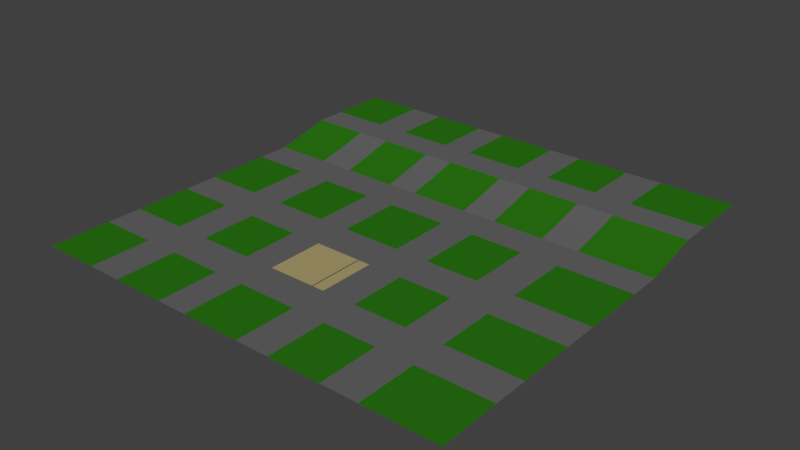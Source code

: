 # Source: Map.blend  (saved by Blender 2.78.0; exported with 4.5.12 LTS)
import bpy
from mathutils import Matrix  # noqa: F401  (used for matrix-valued properties, if any)

bpy.ops.wm.read_factory_settings(use_empty=True)
scene = bpy.context.scene
scene.name = 'Scene'

# ---- collections
col_collection_1 = bpy.data.collections.new('Collection 1'); scene.collection.children.link(col_collection_1)

# ---- materials (node trees are filled in below, after node groups)
mat_road = bpy.data.materials.new('Road')
mat_road.alpha_threshold = 0.0
mat_road.use_transparent_shadow = False
mat_road.diffuse_color = (0.1282, 0.1282, 0.1282, 1.0)
mat_road.roughness = 0.5
mat_grass = bpy.data.materials.new('Grass')
mat_grass.alpha_threshold = 0.0
mat_grass.use_transparent_shadow = False
mat_grass.diffuse_color = (0.02263, 0.1734, 0.006047, 1.0)
mat_grass.roughness = 0.5
mat_grass.specular_intensity = 0.0
mat_yard = bpy.data.materials.new('Yard')
mat_yard.alpha_threshold = 0.0
mat_yard.use_transparent_shadow = False
mat_yard.diffuse_color = (0.4109, 0.3432, 0.1614, 1.0)
mat_yard.roughness = 0.5
mat_yard.specular_intensity = 0.0
mat_line = bpy.data.materials.new('Line')
mat_line.alpha_threshold = 0.0
mat_line.use_transparent_shadow = False
mat_line.diffuse_color = (0.0, 0.0, 0.0, 1.0)
mat_line.roughness = 0.5

# ---- material node trees

# ---- world
world_world = bpy.data.worlds.new('World'); scene.world = world_world
world_world.color = (0.05088, 0.05088, 0.05088)
world_world.use_sun_shadow = False
world_world.sun_shadow_jitter_overblur = 0.0
world_world.cycles.sampling_method = 'MANUAL'

# ---- meshes
me_plane = bpy.data.meshes.new('Plane')
me_plane.from_pydata([(-1.0, -1.0, 0.0), (1.0, -1.0, 0.0), (-1.0, 1.0, 0.06045), (1.0, 1.0, 0.06045), (-0.7382, -1.0, 0.0), (-0.7382, 1.0, 0.06045), (-0.5774, -1.0, 0.0), (-0.5774, 1.0, 0.06045), (-0.3299, -1.0, 0.0), (-0.3299, 1.0, 0.06045), (-0.1877, -1.0, 0.0), (-0.1877, 1.0, 0.06045), (0.0876, -1.0, 0.0), (0.0876, 1.0, 0.06045), (0.2437, -1.0, 0.0), (0.2437, 1.0, 0.06045), (0.4881, -1.0, 0.0), (0.4881, 1.0, 0.06045), (0.6587, -1.0, 0.0), (0.6587, 1.0, 0.06045), (-1.0, 0.7289, 0.06045), (1.0, 0.7289, 0.06045), (-0.7382, 0.7289, 0.06045), (-0.5774, 0.7289, 0.06045), (-0.3299, 0.7289, 0.06045), (-0.1877, 0.7289, 0.06045), (0.0876, 0.7289, 0.06045), (0.2437, 0.7289, 0.06045), (0.4881, 0.7289, 0.06045), (0.6587, 0.7289, 0.06045), (-1.0, 0.5873, 0.06045), (1.0, 0.5873, 0.06045), (-0.7382, 0.5873, 0.06045), (-0.5774, 0.5873, 0.06045), (-0.3299, 0.5873, 0.06045), (-0.1877, 0.5873, 0.06045), (0.0876, 0.5873, 0.06045), (0.2437, 0.5873, 0.06045), (0.4881, 0.5873, 0.06045), (0.6587, 0.5873, 0.06045), (-1.0, 0.3235, 0.0), (1.0, 0.3235, 0.0), (-0.7382, 0.3235, 0.0), (-0.5774, 0.3235, 0.0), (-0.3299, 0.3235, 0.0), (-0.1877, 0.3235, 0.0), (0.0876, 0.3235, 0.0), (0.2437, 0.3235, 0.0), (0.4881, 0.3235, 0.0), (0.6587, 0.3235, 0.0), (-1.0, 0.1709, 0.0), (1.0, 0.1709, 0.0), (-0.7382, 0.1709, 0.0), (-0.5774, 0.1709, 0.0), (-0.3299, 0.1709, 0.0), (-0.1877, 0.1709, 0.0), (0.0876, 0.1709, 0.0), (0.2437, 0.1709, 0.0), (0.4881, 0.1709, 0.0), (0.6587, 0.1709, 0.0), (-1.0, -0.1272, 0.0), (1.0, -0.1272, 0.0), (-0.7382, -0.1272, 0.0), (-0.5774, -0.1272, 0.0), (-0.3299, -0.1272, 0.0), (-0.1877, -0.1272, 0.0), (0.0876, -0.1272, 0.0), (0.2437, -0.1272, 0.0), (0.4881, -0.1272, 0.0), (0.6587, -0.1272, 0.0), (-1.0, -0.2927, 0.0), (1.0, -0.2927, 0.0), (-0.7382, -0.2927, 0.0), (-0.5774, -0.2927, 0.0), (-0.3299, -0.2927, 0.0), (-0.1877, -0.2927, 0.0), (0.0876, -0.2927, 0.0), (0.2437, -0.2927, 0.0), (0.4881, -0.2927, 0.0), (0.6587, -0.2927, 0.0), (-1.0, -0.5563, 0.0), (1.0, -0.5563, 0.0), (-0.7382, -0.5563, 0.0), (-0.5774, -0.5563, 0.0), (-0.3299, -0.5563, 0.0), (-0.1877, -0.5563, 0.0), (0.0876, -0.5563, 0.0), (0.2437, -0.5563, 0.0), (0.4881, -0.5563, 0.0), (0.6587, -0.5563, 0.0), (-1.0, -0.7179, 0.0), (1.0, -0.7179, 0.0), (-0.7382, -0.7179, 0.0), (-0.5774, -0.7179, 0.0), (-0.3299, -0.7179, 0.0), (-0.1877, -0.7179, 0.0), (0.0876, -0.7179, 0.0), (0.2437, -0.7179, 0.0), (0.4881, -0.7179, 0.0), (0.6587, -0.7179, 0.0), (-0.8691, 1.0, 0.06045), (-0.8691, -1.0, 0.0), (-0.8691, 0.7289, 0.06045), (-0.8691, 0.5873, 0.06045), (-0.8691, 0.3235, 0.0), (-0.8691, 0.1709, 0.0), (-0.8691, -0.1272, 0.0), (-0.8691, -0.2927, 0.0), (-0.8691, -0.5563, 0.0), (-0.8691, -0.7179, 0.0), (-0.4537, 1.0, 0.06045), (-0.4537, -1.0, 0.0), (-0.4537, 0.7289, 0.06045), (-0.4537, 0.5873, 0.06045), (-0.4537, 0.3235, 0.0), (-0.4537, 0.1709, 0.0), (-0.4537, -0.1272, 0.0), (-0.4537, -0.2927, 0.0), (-0.4537, -0.5563, 0.0), (-0.4537, -0.7179, 0.0), (-0.05003, 1.0, 0.06045), (-0.05003, -1.0, 0.0), (-0.05003, 0.7289, 0.06045), (-0.05003, 0.5873, 0.06045), (-0.05003, 0.3235, 0.0), (-0.05003, 0.1709, 0.0), (-0.05003, -0.1272, 0.0), (-0.05003, -0.2927, 0.0), (-0.05003, -0.5563, 0.0), (-0.05003, -0.7179, 0.0), (0.3659, 1.0, 0.06045), (0.3659, -1.0, 0.0), (0.3659, 0.7289, 0.06045), (0.3659, 0.5873, 0.06045), (0.3659, 0.3235, 0.0), (0.3659, 0.1709, 0.0), (0.3659, -0.1272, 0.0), (0.3659, -0.2927, 0.0), (0.3659, -0.5563, 0.0), (0.3659, -0.7179, 0.0), (0.8294, -1.0, 0.0), (0.8294, 1.0, 0.06045), (0.8294, 0.7289, 0.06045), (0.8294, 0.5873, 0.06045), (0.8294, 0.3235, 0.0), (0.8294, 0.1709, 0.0), (0.8294, -0.1272, 0.0), (0.8294, -0.2927, 0.0), (0.8294, -0.5563, 0.0), (0.8294, -0.7179, 0.0), (-1.0, -0.8589, 0.0), (1.0, -0.8589, 0.0), (-0.7382, -0.8589, 0.0), (-0.5774, -0.8589, 0.0), (-0.3299, -0.8589, 0.0), (-0.1877, -0.8589, 0.0), (0.0876, -0.8589, 0.0), (0.2437, -0.8589, 0.0), (0.4881, -0.8589, 0.0), (0.6587, -0.8589, 0.0), (-0.8691, -0.8589, 0.0), (-0.4537, -0.8589, 0.0), (-0.05003, -0.8589, 0.0), (0.3659, -0.8589, 0.0), (0.8294, -0.8589, 0.0), (1.0, -0.4245, 0.0), (-0.7382, -0.4245, 0.0), (-0.5774, -0.4245, 0.0), (-0.3299, -0.4245, 0.0), (-0.1877, -0.4245, 0.0), (0.0876, -0.4245, 0.0), (0.2437, -0.4245, 0.0), (0.4881, -0.4245, 0.0), (0.6587, -0.4245, 0.0), (-1.0, -0.4245, 0.0), (-0.8691, -0.4245, 0.0), (-0.4537, -0.4245, 0.0), (-0.05003, -0.4245, 0.0), (0.3659, -0.4245, 0.0), (0.8294, -0.4245, 0.0), (1.0, 0.02189, 0.0), (-0.7382, 0.02189, 0.0), (-0.5774, 0.02189, 0.0), (-0.3299, 0.02189, 0.0), (-0.1877, 0.02189, 0.0), (0.0876, 0.02189, 0.0), (0.2437, 0.02189, 0.0), (0.4881, 0.02189, 0.0), (0.6587, 0.02189, 0.0), (-1.0, 0.02189, 0.0), (-0.8691, 0.02189, 0.0), (-0.4537, 0.02189, 0.0), (-0.05003, 0.02189, 0.0), (0.3659, 0.02189, 0.0), (0.8294, 0.02189, 0.0), (1.0, 0.4554, 0.02793), (-0.7382, 0.4554, 0.02793), (-0.5774, 0.4554, 0.02793), (-0.3299, 0.4554, 0.02793), (-0.1877, 0.4554, 0.02793), (0.0876, 0.4554, 0.02793), (0.2437, 0.4554, 0.02793), (0.4881, 0.4554, 0.02793), (0.6587, 0.4554, 0.02793), (-1.0, 0.4554, 0.02793), (-0.8691, 0.4554, 0.02793), (-0.4537, 0.4554, 0.02793), (-0.05003, 0.4554, 0.02793), (0.3659, 0.4554, 0.02793), (0.8294, 0.4554, 0.02793), (1.0, 0.8644, 0.06045), (-0.7382, 0.8644, 0.06045), (-0.5774, 0.8644, 0.06045), (-0.3299, 0.8644, 0.06045), (-0.1877, 0.8644, 0.06045), (0.0876, 0.8644, 0.06045), (0.2437, 0.8644, 0.06045), (0.4881, 0.8644, 0.06045), (0.6587, 0.8644, 0.06045), (-1.0, 0.8644, 0.06045), (-0.8691, 0.8644, 0.06045), (-0.4537, 0.8644, 0.06045), (-0.05003, 0.8644, 0.06045), (0.3659, 0.8644, 0.06045), (0.8294, 0.8644, 0.06045), (0.03304, -1.0, 0.0), (0.03304, 1.0, 0.06045), (0.03304, 0.7289, 0.06045), (0.03304, 0.5873, 0.06045), (0.03304, 0.3235, 0.0), (0.03304, 0.1709, 0.0), (0.03304, -0.1272, 0.0), (0.03304, -0.2927, 0.0), (0.03304, -0.5563, 0.0), (0.03304, -0.7179, 0.0), (0.03304, -0.8589, 0.0), (0.03304, -0.4245, 0.0), (0.03304, 0.02189, 0.0), (0.03304, 0.4554, 0.02793), (0.03304, 0.8644, 0.06045), (0.02922, 1.0, 0.06045), (0.02922, 0.7289, 0.06045), (0.02922, 0.5873, 0.06045), (0.02922, 0.3235, 0.0), (0.02922, 0.1709, 0.0), (0.02922, -0.1272, 0.0), (0.02922, -0.2927, 0.0), (0.02922, -0.5563, 0.0), (0.02922, -0.7179, 0.0), (0.02922, -0.8589, 0.0), (0.02922, -0.4245, 0.0), (0.02922, 0.02189, 0.0), (0.02922, 0.4554, 0.02793), (0.02922, 0.8644, 0.06045), (0.02922, -1.0, 0.0)], [], [(224, 210, 3, 141), (220, 211, 5, 100), (211, 212, 7, 5), (221, 213, 9, 110), (213, 214, 11, 9), (239, 215, 13, 226), (215, 216, 15, 13), (223, 217, 17, 130), (217, 218, 19, 17), (38, 39, 29, 28), (133, 38, 28, 132), (36, 37, 27, 26), (228, 36, 26, 227), (34, 35, 25, 24), (113, 34, 24, 112), (32, 33, 23, 22), (103, 32, 22, 102), (143, 31, 21, 142), (209, 195, 31, 143), (205, 196, 32, 103), (196, 197, 33, 32), (206, 198, 34, 113), (198, 199, 35, 34), (238, 200, 36, 228), (200, 201, 37, 36), (208, 202, 38, 133), (202, 203, 39, 38), (58, 59, 49, 48), (135, 58, 48, 134), (56, 57, 47, 46), (230, 56, 46, 229), (54, 55, 45, 44), (115, 54, 44, 114), (52, 53, 43, 42), (105, 52, 42, 104), (145, 51, 41, 144), (194, 180, 51, 145), (190, 181, 52, 105), (181, 182, 53, 52), (191, 183, 54, 115), (183, 184, 55, 54), (237, 185, 56, 230), (185, 186, 57, 56), (193, 187, 58, 135), (187, 188, 59, 58), (78, 79, 69, 68), (137, 78, 68, 136), (76, 77, 67, 66), (232, 76, 66, 231), (74, 75, 65, 64), (117, 74, 64, 116), (72, 73, 63, 62), (107, 72, 62, 106), (147, 71, 61, 146), (179, 165, 71, 147), (175, 166, 72, 107), (166, 167, 73, 72), (176, 168, 74, 117), (168, 169, 75, 74), (236, 170, 76, 232), (170, 171, 77, 76), (178, 172, 78, 137), (172, 173, 79, 78), (98, 99, 89, 88), (139, 98, 88, 138), (96, 97, 87, 86), (234, 96, 86, 233), (94, 95, 85, 84), (119, 94, 84, 118), (92, 93, 83, 82), (109, 92, 82, 108), (149, 91, 81, 148), (164, 151, 91, 149), (160, 152, 92, 109), (152, 153, 93, 92), (161, 154, 94, 119), (154, 155, 95, 94), (235, 156, 96, 234), (156, 157, 97, 96), (163, 158, 98, 139), (158, 159, 99, 98), (150, 160, 109, 90), (90, 109, 108, 80), (174, 175, 107, 70), (70, 107, 106, 60), (189, 190, 105, 50), (50, 105, 104, 40), (204, 205, 103, 30), (30, 103, 102, 20), (219, 220, 100, 2), (153, 161, 119, 93), (93, 119, 118, 83), (167, 176, 117, 73), (73, 117, 116, 63), (182, 191, 115, 53), (53, 115, 114, 43), (197, 206, 113, 33), (33, 113, 112, 23), (212, 221, 110, 7), (155, 162, 129, 95), (95, 129, 128, 85), (169, 177, 127, 75), (75, 127, 126, 65), (184, 192, 125, 55), (55, 125, 124, 45), (199, 207, 123, 35), (35, 123, 122, 25), (214, 222, 120, 11), (157, 163, 139, 97), (97, 139, 138, 87), (171, 178, 137, 77), (77, 137, 136, 67), (186, 193, 135, 57), (57, 135, 134, 47), (201, 208, 133, 37), (37, 133, 132, 27), (216, 223, 130, 15), (159, 164, 149, 99), (99, 149, 148, 89), (173, 179, 147, 79), (79, 147, 146, 69), (188, 194, 145, 59), (59, 145, 144, 49), (203, 209, 143, 39), (39, 143, 142, 29), (218, 224, 141, 19), (18, 140, 164, 159), (14, 131, 163, 157), (10, 121, 162, 155), (6, 111, 161, 153), (0, 101, 160, 150), (16, 18, 159, 158), (131, 16, 158, 163), (12, 14, 157, 156), (225, 12, 156, 235), (8, 10, 155, 154), (111, 8, 154, 161), (4, 6, 153, 152), (101, 4, 152, 160), (140, 1, 151, 164), (89, 148, 179, 173), (87, 138, 178, 171), (85, 128, 177, 169), (83, 118, 176, 167), (80, 108, 175, 174), (88, 89, 173, 172), (138, 88, 172, 178), (86, 87, 171, 170), (233, 86, 170, 236), (84, 85, 169, 168), (118, 84, 168, 176), (82, 83, 167, 166), (108, 82, 166, 175), (148, 81, 165, 179), (69, 146, 194, 188), (67, 136, 193, 186), (65, 126, 192, 184), (63, 116, 191, 182), (60, 106, 190, 189), (68, 69, 188, 187), (136, 68, 187, 193), (66, 67, 186, 185), (231, 66, 185, 237), (64, 65, 184, 183), (116, 64, 183, 191), (62, 63, 182, 181), (106, 62, 181, 190), (146, 61, 180, 194), (49, 144, 209, 203), (47, 134, 208, 201), (45, 124, 207, 199), (43, 114, 206, 197), (40, 104, 205, 204), (48, 49, 203, 202), (134, 48, 202, 208), (46, 47, 201, 200), (229, 46, 200, 238), (44, 45, 199, 198), (114, 44, 198, 206), (42, 43, 197, 196), (104, 42, 196, 205), (144, 41, 195, 209), (29, 142, 224, 218), (27, 132, 223, 216), (25, 122, 222, 214), (23, 112, 221, 212), (20, 102, 220, 219), (28, 29, 218, 217), (132, 28, 217, 223), (26, 27, 216, 215), (227, 26, 215, 239), (24, 25, 214, 213), (112, 24, 213, 221), (22, 23, 212, 211), (102, 22, 211, 220), (142, 21, 210, 224), (241, 227, 239, 253), (243, 229, 238, 252), (245, 231, 237, 251), (247, 233, 236, 250), (254, 225, 235, 249), (249, 235, 234, 248), (248, 234, 233, 247), (250, 236, 232, 246), (246, 232, 231, 245), (251, 237, 230, 244), (244, 230, 229, 243), (252, 238, 228, 242), (242, 228, 227, 241), (253, 239, 226, 240), (222, 253, 240, 120), (123, 242, 241, 122), (207, 252, 242, 123), (125, 244, 243, 124), (192, 251, 244, 125), (127, 246, 245, 126), (177, 250, 246, 127), (129, 248, 247, 128), (162, 249, 248, 129), (121, 254, 249, 162), (128, 247, 250, 177), (126, 245, 251, 192), (124, 243, 252, 207), (122, 241, 253, 222)])
me_plane.polygons.foreach_set('material_index', [1, 1, 0, 1, 0, 1, 0, 1, 0, 0, 0, 0, 0, 0, 0, 0, 0, 0, 1, 1, 0, 1, 0, 1, 0, 1, 0, 0, 0, 0, 0, 0, 0, 0, 0, 0, 1, 1, 0, 1, 0, 1, 0, 1, 0, 0, 0, 0, 0, 0, 0, 0, 0, 0, 1, 1, 0, 1, 0, 2, 0, 1, 0, 0, 0, 0, 0, 0, 0, 0, 0, 0, 1, 1, 0, 1, 0, 1, 0, 1, 0, 1, 0, 1, 0, 1, 0, 1, 0, 1, 1, 0, 1, 0, 1, 0, 1, 0, 1, 1, 0, 2, 0, 1, 0, 1, 0, 1, 1, 0, 1, 0, 1, 0, 1, 0, 1, 1, 0, 1, 0, 1, 0, 1, 0, 1, 1, 1, 1, 1, 1, 0, 1, 0, 1, 0, 1, 0, 1, 1, 1, 1, 2, 1, 1, 0, 1, 0, 2, 0, 1, 0, 1, 1, 1, 1, 1, 1, 1, 0, 1, 0, 1, 0, 1, 0, 1, 1, 1, 1, 1, 1, 1, 0, 1, 0, 1, 0, 1, 0, 1, 1, 1, 1, 1, 1, 1, 0, 1, 0, 1, 0, 1, 0, 1, 1, 1, 1, 1, 3, 1, 1, 0, 3, 0, 1, 0, 1, 0, 1, 1, 0, 1, 0, 1, 0, 2, 0, 1, 1, 2, 1, 1, 1])
me_plane.materials.append(mat_road)
me_plane.materials.append(mat_grass)
me_plane.materials.append(mat_yard)
me_plane.materials.append(mat_line)
me_plane.use_remesh_preserve_volume = False
me_plane.use_remesh_preserve_attributes = False
me_plane.use_mirror_vertex_groups = False
me_plane.update()

# ---- objects
ob_plane = bpy.data.objects.new('Plane', me_plane)

# ---- transforms, parenting, visibility, modifiers, constraints
ob_plane.location = (0.0, 0.0, 0.0)
ob_plane.scale = (5.897, 5.897, 5.897)
ob_plane.lineart.crease_threshold = 0.0

# ---- collection membership
col_collection_1.objects.link(ob_plane)

# ---- scene / render settings (as saved in the file)
scene.frame_start = 1; scene.frame_end = 250; scene.frame_set(1)
scene.render.engine = 'BLENDER_EEVEE_NEXT'
scene.render.resolution_percentage = 50
scene.render.dither_intensity = 0.0
scene.cycles.use_denoising = False
scene.cycles.samples = 128
scene.cycles.sampling_pattern = 'TABULATED_SOBOL'
scene.cycles.light_sampling_threshold = 0.0
scene.cycles.use_adaptive_sampling = False
scene.cycles.use_light_tree = False
scene.cycles.blur_glossy = 0.0
scene.cycles.sample_clamp_indirect = 0.0
scene.view_settings.view_transform = 'Standard'
bpy.context.view_layer.update()

# ---- added for rendering (the .blend has no active camera and no usable light): camera, sun
cam_auto = bpy.data.cameras.new('AutoCamera')
cam_auto.lens = 50.0
cam_auto.sensor_width = 36.0
cam_auto.clip_end = 1000.0
ob_auto_camera = bpy.data.objects.new('AutoCamera', cam_auto)
scene.collection.objects.link(ob_auto_camera)
ob_auto_camera.location = (15.4359, -18.523, 12.5269)
ob_auto_camera.rotation_euler = (1.09748, -7.21219e-08, 0.694738)
scene.camera = ob_auto_camera
light_auto_sun = bpy.data.lights.new('AutoSun', 'SUN')
light_auto_sun.energy = 3.0
light_auto_sun.angle = 0.0523599
ob_auto_sun = bpy.data.objects.new('AutoSun', light_auto_sun)
scene.collection.objects.link(ob_auto_sun)
ob_auto_sun.rotation_euler = (0.872665, 0.174533, 0.523599)
bpy.context.view_layer.update()
